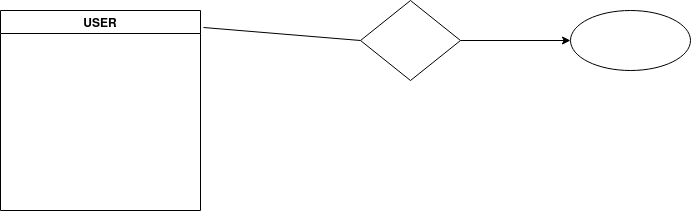

The diagram above was exported from draw.io. Its source (the exported page's mxGraphModel, read from the mxfile embedded in the PNG):
<mxGraphModel dx="2522" dy="793" grid="1" gridSize="10" guides="1" tooltips="1" connect="1" arrows="1" fold="1" page="1" pageScale="1" pageWidth="1100" pageHeight="850" background="none" math="0" shadow="0">
  <root>
    <mxCell id="0" />
    <mxCell id="1" parent="0" />
    <mxCell id="5alyFxwgJ0MyhH6zsHKL-2" value="" style="endArrow=none;html=1;rounded=0;exitX=1.015;exitY=0.085;exitDx=0;exitDy=0;entryX=0;entryY=0.5;entryDx=0;entryDy=0;exitPerimeter=0;" parent="1" target="5alyFxwgJ0MyhH6zsHKL-3" edge="1" source="UYCGqI_CVN9o5CCRkgSq-1">
      <mxGeometry width="50" height="50" relative="1" as="geometry">
        <mxPoint x="200" y="150" as="sourcePoint" />
        <mxPoint x="310" y="150" as="targetPoint" />
      </mxGeometry>
    </mxCell>
    <mxCell id="5alyFxwgJ0MyhH6zsHKL-5" value="" style="edgeStyle=orthogonalEdgeStyle;rounded=0;orthogonalLoop=1;jettySize=auto;html=1;" parent="1" source="5alyFxwgJ0MyhH6zsHKL-3" target="5alyFxwgJ0MyhH6zsHKL-4" edge="1">
      <mxGeometry relative="1" as="geometry" />
    </mxCell>
    <mxCell id="5alyFxwgJ0MyhH6zsHKL-3" value="" style="rhombus;whiteSpace=wrap;html=1;" parent="1" vertex="1">
      <mxGeometry x="310" y="110" width="100" height="80" as="geometry" />
    </mxCell>
    <mxCell id="5alyFxwgJ0MyhH6zsHKL-4" value="" style="ellipse;whiteSpace=wrap;html=1;" parent="1" vertex="1">
      <mxGeometry x="520" y="120" width="120" height="60" as="geometry" />
    </mxCell>
    <mxCell id="UYCGqI_CVN9o5CCRkgSq-1" value="USER" style="swimlane;" vertex="1" parent="1">
      <mxGeometry x="-50" y="120" width="200" height="200" as="geometry" />
    </mxCell>
  </root>
</mxGraphModel>